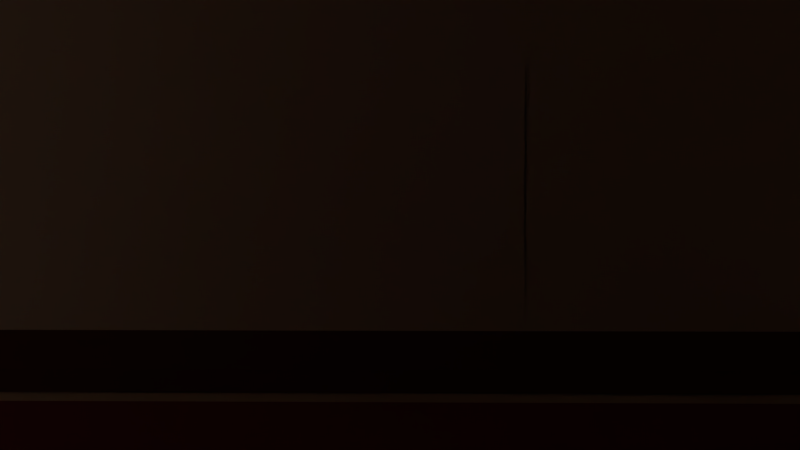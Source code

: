 # Source: newbuildin3room.blend  (saved by Blender 2.79.0; exported with 4.5.12 LTS)
import bpy
from mathutils import Matrix  # noqa: F401  (used for matrix-valued properties, if any)

bpy.ops.wm.read_factory_settings(use_empty=True)
scene = bpy.context.scene
scene.name = 'Scene'

# ---- collections
col_collection_1 = bpy.data.collections.new('Collection 1'); scene.collection.children.link(col_collection_1)

# ---- materials (node trees are filled in below, after node groups)
mat_top_wal = bpy.data.materials.new('top wal')
mat_top_wal.alpha_threshold = 0.0
mat_top_wal.diffuse_color = (0.7991, 0.6308, 0.4564, 1.0)
mat_top_wal.roughness = 0.5
mat_striplwo = bpy.data.materials.new('Striplwo')
mat_striplwo.alpha_threshold = 0.0
mat_striplwo.diffuse_color = (0.1683, 0.06125, 0.03955, 1.0)
mat_striplwo.roughness = 0.5
mat_f__or = bpy.data.materials.new('f.;or')
mat_f__or.alpha_threshold = 0.0
mat_f__or.diffuse_color = (0.3515, 0.0865, 0.09084, 1.0)
mat_f__or.roughness = 0.5
mat_dooer = bpy.data.materials.new('dooer')
mat_dooer.alpha_threshold = 0.0
mat_dooer.diffuse_color = (0.08438, 0.0319, 0.0331, 1.0)
mat_dooer.roughness = 0.5
mat_blue = bpy.data.materials.new('blue')
mat_blue.alpha_threshold = 0.0
mat_blue.diffuse_color = (0.1746, 0.2542, 0.6038, 1.0)
mat_blue.roughness = 0.5
mat_gold = bpy.data.materials.new('gold')
mat_gold.alpha_threshold = 0.0
mat_gold.diffuse_color = (0.7011, 0.3763, 0.01444, 1.0)
mat_gold.roughness = 0.5

# ---- material node trees
mat_top_wal.use_nodes = True; mat_top_wal.node_tree.nodes.clear()
_N = mat_top_wal.node_tree.nodes; _L = mat_top_wal.node_tree.links
n0 = _N.new('ShaderNodeOutputMaterial'); n0.name = 'Material Output'; n0.location = (300, 300)
n1 = _N.new('ShaderNodeBsdfDiffuse'); n1.name = 'Diffuse BSDF'; n1.location = (10, 300)
n1.inputs[0].default_value = (0.8, 0.6295, 0.4554, 1.0)
_L.new(n1.outputs[0], n0.inputs[0])
n0.is_active_output = True
mat_striplwo.use_nodes = True; mat_striplwo.node_tree.nodes.clear()
_N = mat_striplwo.node_tree.nodes; _L = mat_striplwo.node_tree.links
n0 = _N.new('ShaderNodeOutputMaterial'); n0.name = 'Material Output'; n0.location = (300, 300)
n1 = _N.new('ShaderNodeBsdfDiffuse'); n1.name = 'Diffuse BSDF'; n1.location = (10, 300)
n1.inputs[0].default_value = (0.1679, 0.06188, 0.03913, 1.0)
_L.new(n1.outputs[0], n0.inputs[0])
n0.is_active_output = True
mat_f__or.use_nodes = True; mat_f__or.node_tree.nodes.clear()
_N = mat_f__or.node_tree.nodes; _L = mat_f__or.node_tree.links
n0 = _N.new('ShaderNodeOutputMaterial'); n0.name = 'Material Output'; n0.location = (300, 300)
n1 = _N.new('ShaderNodeBsdfDiffuse'); n1.name = 'Diffuse BSDF'; n1.location = (10, 300)
n1.inputs[0].default_value = (0.3506, 0.08664, 0.09106, 1.0)
_L.new(n1.outputs[0], n0.inputs[0])
n0.is_active_output = True
mat_dooer.use_nodes = True; mat_dooer.node_tree.nodes.clear()
_N = mat_dooer.node_tree.nodes; _L = mat_dooer.node_tree.links
n0 = _N.new('ShaderNodeOutputMaterial'); n0.name = 'Material Output'; n0.location = (300, 300)
n1 = _N.new('ShaderNodeBsdfDiffuse'); n1.name = 'Diffuse BSDF'; n1.location = (10, 300)
n1.inputs[0].default_value = (0.08353, 0.03193, 0.03319, 1.0)
_L.new(n1.outputs[0], n0.inputs[0])
n0.is_active_output = True
mat_blue.use_nodes = True; mat_blue.node_tree.nodes.clear()
_N = mat_blue.node_tree.nodes; _L = mat_blue.node_tree.links
n0 = _N.new('ShaderNodeOutputMaterial'); n0.name = 'Material Output'; n0.location = (300, 300)
n1 = _N.new('ShaderNodeBsdfDiffuse'); n1.name = 'Diffuse BSDF'; n1.location = (10, 300)
n1.inputs[0].default_value = (0.1731, 0.2527, 0.6038, 1.0)
_L.new(n1.outputs[0], n0.inputs[0])
n0.is_active_output = True
mat_gold.use_nodes = True; mat_gold.node_tree.nodes.clear()
_N = mat_gold.node_tree.nodes; _L = mat_gold.node_tree.links
n0 = _N.new('ShaderNodeOutputMaterial'); n0.name = 'Material Output'; n0.location = (300, 300)
n1 = _N.new('ShaderNodeBsdfDiffuse'); n1.name = 'Diffuse BSDF'; n1.location = (10, 300)
n1.inputs[0].default_value = (0.7011, 0.3763, 0.01444, 1.0)
_L.new(n1.outputs[0], n0.inputs[0])
n0.is_active_output = True

# ---- world
world_world = bpy.data.worlds.new('World'); scene.world = world_world
world_world.use_nodes = True; world_world.node_tree.nodes.clear()
_N = world_world.node_tree.nodes; _L = world_world.node_tree.links
n0 = _N.new('ShaderNodeOutputWorld'); n0.name = 'World Output'; n0.location = (300, 300)
n1 = _N.new('ShaderNodeBackground'); n1.name = 'Background'; n1.location = (10, 300)
n1.inputs[0].default_value = (0.65, 0.65, 0.65, 1.0)
_L.new(n1.outputs[0], n0.inputs[0])
n0.is_active_output = True
world_world.color = (0.05088, 0.05088, 0.05088)
world_world.use_sun_shadow = False
world_world.sun_shadow_jitter_overblur = 0.0
world_world.cycles.sampling_method = 'MANUAL'

# ---- cameras
cam_camera = bpy.data.cameras.new('Camera')
cam_camera.clip_end = 100.0
cam_camera.lens = 35.0
cam_camera.sensor_width = 32.0
cam_camera.sensor_height = 18.0
cam_camera.ortho_scale = 7.314
cam_camera.dof.focus_distance = 0.0

# ---- meshes
me_cube_001 = bpy.data.meshes.new('Cube.001')
me_cube_001.from_pydata([(-1.0, -1.0, -1.0), (-1.0, -1.0, 1.0), (-1.0, 1.0, -1.0), (-1.0, 1.0, 1.0), (1.0, -1.0, -1.0), (1.0, -1.0, 1.0), (1.0, 1.0, -1.0), (1.0, 1.0, 1.0), (-1.0, 0.8714, -1.0), (-1.0, -0.8714, -1.0), (-1.0, -0.8714, 1.0), (-1.0, 0.8714, 1.0), (1.0, -0.8714, -1.0), (1.0, 0.8714, -1.0), (1.0, 0.8714, 1.0), (1.0, -0.8714, 1.0), (0.0, 1.0, -1.0), (0.0, 1.0, 1.0), (0.0, -1.0, -1.0), (0.0, -1.0, 1.0), (0.0, 0.8714, 1.0), (0.0, -0.8714, 1.0), (0.0, 0.8714, -1.0), (0.0, -0.8714, -1.0), (0.375, 1.0, 1.0), (0.625, 1.0, 1.0), (0.375, -1.0, -1.0), (0.625, -1.0, -1.0), (0.375, 0.8714, 1.0), (0.625, 0.8714, 1.0), (0.375, -0.8714, 1.0), (0.625, -0.8714, 1.0), (0.625, 1.0, -1.0), (0.375, 1.0, -1.0), (0.625, -1.0, 1.0), (0.375, -1.0, 1.0), (0.625, 0.8714, -1.0), (0.375, 0.8714, -1.0), (0.625, -0.8714, -1.0), (0.375, -0.8714, -1.0), (-0.375, 1.0, -1.0), (-0.625, 1.0, -1.0), (-0.375, -1.0, 1.0), (-0.625, -1.0, 1.0), (-0.375, 0.8714, -1.0), (-0.625, 0.8714, -1.0), (-0.375, -0.8714, -1.0), (-0.625, -0.8714, -1.0), (-0.625, 1.0, 1.0), (-0.375, 1.0, 1.0), (-0.625, -1.0, -1.0), (-0.375, -1.0, -1.0), (-0.625, 0.8714, 1.0), (-0.375, 0.8714, 1.0), (-0.625, -0.8714, 1.0), (-0.375, -0.8714, 1.0), (-1.0, 0.8714, 25.06), (-1.0, 1.0, 25.06), (0.6247, 1.0, 25.06), (1.0, 1.0, 25.06), (1.0, -0.8714, 25.06), (1.0, -1.0, 25.06), (-0.625, -1.0, 25.06), (-1.0, -1.0, 25.06), (-1.0, -0.8714, 25.06), (1.0, 0.8714, 25.06), (0.6247, 0.8714, 25.06), (0.6247, -0.8714, 25.06), (-0.375, 1.0, 25.06), (0.0, 1.0, 25.06), (0.375, -1.0, 25.06), (0.0, -1.0, 25.06), (-0.375, 0.8714, 25.06), (0.0, 0.8714, 25.06), (-0.375, -0.8714, 25.06), (0.0, -0.8714, 25.06), (0.375, 1.0, 25.06), (0.375, 0.8714, 25.06), (0.375, -0.8714, 25.06), (0.6247, -1.0, 25.06), (-0.375, -1.0, 25.06), (-0.625, 1.0, 25.06), (-0.625, 0.8714, 25.06), (-0.625, -0.8714, 25.06), (-1.0, -3.0, -1.0), (-1.0, -3.0, 1.0), (-1.0, 3.0, 1.0), (-1.0, 3.0, -1.0), (-0.625, 3.0, -1.0), (0.625, 3.0, 1.0), (1.0, 3.0, 1.0), (1.0, 3.0, -1.0), (1.0, -3.0, 1.0), (1.0, -3.0, -1.0), (0.625, -3.0, -1.0), (-0.625, -3.0, 1.0), (0.375, 3.0, -1.0), (0.0, 3.0, -1.0), (-0.375, 3.0, 1.0), (0.0, 3.0, 1.0), (-0.375, -3.0, -1.0), (0.0, -3.0, -1.0), (0.375, -3.0, 1.0), (0.0, -3.0, 1.0), (0.375, 3.0, 1.0), (0.375, -3.0, -1.0), (0.625, 3.0, -1.0), (0.625, -3.0, 1.0), (-0.375, 3.0, -1.0), (-0.375, -3.0, 1.0), (-0.625, 3.0, 1.0), (-0.625, -3.0, -1.0), (0.04167, 1.0, -1.0), (0.04167, -1.0, 1.0), (0.04167, 0.8714, -1.0), (0.04167, -0.8714, -1.0), (0.04167, 1.0, 1.0), (0.04167, -1.0, -1.0), (0.04167, 0.8714, 1.0), (0.04167, -0.8714, 1.0), (0.04167, -1.0, 25.06), (0.04167, 1.0, 25.06), (0.04167, 0.8714, 25.06), (0.04167, -0.8714, 25.06), (0.04167, 3.0, -1.0), (0.04167, -3.0, 1.0), (0.04167, 3.0, 1.0), (0.04167, -3.0, -1.0), (-0.04167, 1.0, 1.0), (-0.04167, -1.0, -1.0), (-0.04167, 0.8714, 1.0), (-0.04167, -0.8714, 1.0), (-0.04167, 1.0, -1.0), (-0.04167, -1.0, 1.0), (-0.04167, 0.8714, -1.0), (-0.04167, -0.8714, -1.0), (-0.04167, 1.0, 25.06), (-0.04167, 0.8714, 25.06), (-0.04167, -0.8714, 25.06), (-0.04167, -1.0, 25.06), (-0.04167, 3.0, 1.0), (-0.04167, -3.0, -1.0), (-0.04167, 3.0, -1.0), (-0.04167, -3.0, 1.0), (-0.04167, 1.0, 25.0), (0.0, 1.0, 25.0), (0.04167, -1.0, 25.0), (0.0, -1.0, 25.0), (-0.04167, 3.0, 25.0), (0.0, -3.0, 25.0), (0.04167, 1.0, 25.0), (-0.04167, -1.0, 25.0), (0.0, 0.8714, 5.43), (-0.375, 0.8714, 5.43), (0.375, 0.8714, 5.43), (-0.375, 1.0, 5.43), (0.375, 1.0, 5.43), (0.0, 1.0, 5.43), (0.04167, 1.0, 5.43), (0.04167, 0.8714, 5.43), (-0.04167, 1.0, 5.43), (-0.04167, 0.8714, 5.43), (-0.375, -0.8714, 5.43), (0.0, -0.8714, 5.43), (0.375, -0.8714, 5.43), (0.375, -1.0, 5.43), (-0.375, -1.0, 5.43), (0.0, -1.0, 5.43), (0.04167, -1.0, 5.43), (0.04167, -0.8714, 5.43), (-0.04167, -1.0, 5.43), (-0.04167, -0.8714, 5.43), (0.04167, 3.0, 5.402), (0.0, 3.0, 5.402), (0.04167, 1.0, 5.402), (0.0, 1.0, 5.402), (-0.04167, 3.0, 5.402), (-0.04167, 1.0, 5.402), (0.0, -1.0, 5.402), (0.04167, -1.0, 5.402), (-0.04167, -3.0, 5.402), (-0.04167, -1.0, 5.402), (0.04167, -3.0, 5.402), (0.0, -3.0, 5.402), (-1.0, -0.8714, 5.43), (-0.625, -0.8714, 5.43), (-0.625, -1.0, 5.43), (-1.0, -1.0, 5.43), (-0.625, 0.8714, 5.43), (-1.0, 0.8714, 5.43), (-0.625, 1.0, 5.43), (-1.0, 1.0, 5.43), (0.625, -0.8714, 5.43), (1.0, -0.8714, 5.43), (1.0, -1.0, 5.43), (0.625, -1.0, 5.43), (1.0, 0.8714, 5.43), (1.0, 1.0, 5.43), (0.625, 1.0, 5.43), (0.625, 0.8714, 5.43), (0.625, 0.8245, 1.089), (1.0, 0.8245, 1.089), (0.625, -0.8245, 1.089), (1.0, -0.8245, 1.089), (-0.04167, 0.8245, 1.089), (0.0, 0.8245, 1.089), (-0.04167, -0.8245, 1.089), (0.0, -0.8245, 1.089), (1.0, 0.8245, 2.776), (0.04167, 0.8245, 1.089), (0.375, 0.8245, 1.089), (0.04167, -0.8245, 1.089), (0.375, -0.8245, 1.089), (-1.0, 0.8245, 1.089), (-0.625, 0.8245, 1.089), (-1.0, -0.8245, 1.089), (-0.625, -0.8245, 1.089), (-0.375, 0.8245, 2.776), (-0.375, 0.8245, 1.089), (0.0, -0.8245, 2.776), (0.625, 0.8245, 2.776), (-1.0, 0.8245, 2.776), (1.0, -0.8245, 2.776), (-0.625, -0.8245, 2.776), (-0.375, -0.8245, 1.089), (0.0, 0.8245, 2.776), (0.375, 0.8245, 2.776), (0.04167, 0.8245, 2.776), (-0.04167, 0.8245, 2.776), (-0.375, -0.8245, 2.776), (0.375, -0.8245, 2.776), (0.04167, -0.8245, 2.776), (-0.04167, -0.8245, 2.776), (-1.0, -0.8245, 2.776), (-0.625, 0.8245, 2.776), (0.625, -0.8245, 2.776), (-1.0, -0.7276, 1.08), (-1.0, 0.7276, 1.08), (1.0, 0.7276, 1.08), (1.0, -0.7276, 1.08), (0.625, 0.7276, 1.08), (0.625, -0.7276, 1.08), (-0.04167, 0.7276, 1.08), (0.0, 0.7276, 1.08), (-0.04167, -0.7276, 1.08), (0.0, -0.7276, 1.08), (0.04167, 0.7276, 1.08), (0.375, 0.7276, 1.08), (0.04167, -0.7276, 1.08), (0.375, -0.7276, 1.08), (-0.625, 0.7276, 1.08), (-0.375, 0.7276, 1.08), (-0.625, -0.7276, 1.08), (-0.375, -0.7276, 1.08), (0.4106, 1.0, 1.0), (0.5894, 1.0, 1.0), (0.4106, 0.8714, 1.0), (0.5894, 0.8714, 1.0), (0.4106, -0.8714, 1.0), (0.5894, -0.8714, 1.0), (0.5894, -1.0, 1.0), (0.4106, -1.0, 1.0), (0.5894, -0.7276, 1.08), (0.4106, -0.7276, 1.08), (0.5894, 0.7276, 1.08), (0.4106, 0.7276, 1.08), (-0.4159, -1.0, 1.0), (-0.5841, -1.0, 1.0), (-0.5841, 1.0, 1.0), (-0.4159, 1.0, 1.0), (-0.5841, 0.8714, 1.0), (-0.4159, 0.8714, 1.0), (-0.5841, -0.8714, 1.0), (-0.4159, -0.8714, 1.0), (-0.5841, 0.7276, 1.08), (-0.4159, 0.7276, 1.08), (-0.5841, -0.7276, 1.08), (-0.4159, -0.7276, 1.08), (-1.0, 0.8714, 29.34), (-1.0, 1.0, 29.34), (0.6247, 1.0, 29.34), (1.0, 1.0, 29.34), (1.0, -0.8714, 29.34), (1.0, -1.0, 29.34), (-0.625, -1.0, 29.34), (-1.0, -1.0, 29.34), (-1.0, -0.8714, 29.34), (1.0, 0.8714, 29.34), (0.6247, 0.8714, 29.34), (0.6247, -0.8714, 29.34), (-0.04167, 1.0, 29.34), (0.0, 1.0, 29.34), (0.04167, -1.0, 29.34), (0.0, -1.0, 29.34), (-0.04167, 0.8714, 29.34), (0.0, 0.8714, 29.34), (-0.04167, -0.8714, 29.34), (0.0, -0.8714, 29.34), (0.04167, 1.0, 29.34), (0.375, 1.0, 29.34), (0.04167, 0.8714, 29.34), (0.375, 0.8714, 29.34), (0.04167, -0.8714, 29.34), (0.375, -0.8714, 29.34), (0.6247, -1.0, 29.34), (0.375, -1.0, 29.34), (-0.04167, -1.0, 29.34), (-0.375, -1.0, 29.34), (-0.625, 1.0, 29.34), (-0.625, 0.8714, 29.34), (-0.625, -0.8714, 29.34), (-0.375, 1.0, 29.34), (-0.375, 0.8714, 29.34), (-0.375, -0.8714, 29.34), (-0.04167, 1.0, 29.38), (0.0, 1.0, 29.38), (0.04167, -1.0, 29.38), (0.0, -1.0, 29.38), (-0.04167, 3.0, 29.38), (0.0, -3.0, 29.38), (0.04167, 1.0, 29.38), (-0.04167, -1.0, 29.38), (-0.04167, -3.0, 29.38), (1.152, -0.8714, -1.0), (1.152, 0.8714, -1.0), (1.152, 0.8714, 1.0), (1.152, -0.8714, 1.0), (-1.0, 0.2905, -1.0), (-1.0, -0.2905, -1.0), (-1.0, -0.3311, 1.0), (-1.0, 0.3311, 1.0), (1.0, -0.2905, -1.0), (1.0, 0.2905, -1.0), (1.0, 0.3768, 1.0), (1.0, -0.3768, 1.0), (0.0, 0.2905, -1.0), (0.0, -0.2905, -1.0), (0.375, 0.2905, -1.0), (0.375, -0.2905, -1.0), (0.625, 0.2905, -1.0), (0.625, -0.2905, -1.0), (-0.625, 0.2905, -1.0), (-0.625, -0.2905, -1.0), (-0.375, 0.2905, -1.0), (-0.375, -0.2905, -1.0), (0.04167, 0.2905, -1.0), (0.04167, -0.2905, -1.0), (-0.04167, 0.2905, -1.0), (-0.04167, -0.2905, -1.0), (-1.0, -0.2425, 1.08), (-1.0, 0.2425, 1.08), (1.0, 0.2425, 1.08), (1.0, -0.2425, 1.08), (0.0, 0.2425, 1.08), (0.0, -0.2425, 1.08), (0.625, 0.2425, 1.08), (0.625, -0.2425, 1.08), (0.375, 0.2425, 1.08), (0.375, -0.2425, 1.08), (-0.375, 0.2425, 1.08), (-0.375, -0.2425, 1.08), (-0.625, 0.2425, 1.08), (-0.625, -0.2425, 1.08), (0.04167, 0.2425, 1.08), (0.04167, -0.2425, 1.08), (-0.04167, 0.2425, 1.08), (-0.04167, -0.2425, 1.08), (1.152, -0.2905, -1.0), (1.152, 0.2905, -1.0), (1.152, 0.3768, 1.0), (1.152, -0.3768, 1.0), (1.0, -0.3768, 25.0), (1.0, -0.8714, 25.0), (1.152, -0.3768, 25.0), (1.152, -0.8714, 25.0), (1.152, 0.8714, 25.0), (1.0, 0.8714, 25.0), (1.0, 0.3768, 25.0), (1.152, 0.3768, 25.0), (1.0, -0.3768, 33.0), (1.0, -0.8714, 33.0), (1.152, -0.3768, 33.0), (1.152, -0.8714, 33.0), (1.152, 0.8714, 33.0), (1.0, 0.8714, 33.0), (1.0, 0.3768, 33.0), (1.152, 0.3768, 33.0), (1.015, 0.3768, 1.0), (1.015, -0.3768, 1.0), (1.015, 0.3768, 25.0), (1.015, -0.3768, 25.0), (1.006, 0.0, 1.0), (1.006, 0.0, 25.0), (1.015, 0.3768, 13.0), (1.015, -0.3768, 13.0), (1.006, 0.0, 13.0), (1.003, 0.3793, 13.0), (1.003, 0.3793, 25.0), (1.003, 0.3793, 1.0), (0.9933, 0.0025, 1.0), (0.9933, 0.0025, 25.0), (0.9933, 0.0025, 13.0), (0.9933, -0.0025, 1.0), (1.003, -0.3793, 1.0), (0.9933, -0.0025, 25.0), (1.003, -0.3793, 25.0), (1.003, -0.3793, 13.0), (0.9933, -0.0025, 13.0), (-1.0, 0.8686, 35.2), (-1.0, 0.9967, 35.2), (0.625, 0.9967, 35.2), (1.0, 0.9967, 35.2), (1.0, -0.8686, 35.2), (1.0, -0.9967, 35.2), (-0.625, -0.9967, 35.2), (-1.0, -0.9967, 35.2), (-1.0, -0.8686, 35.2), (1.0, 0.8686, 35.2), (0.6248, 0.8686, 35.2), (0.6248, -0.8686, 35.2), (-0.04167, 0.9967, 35.2), (0.0, 0.9967, 35.2), (0.04167, -0.9967, 35.2), (0.0, -0.9967, 35.2), (-0.04167, 0.8686, 35.2), (0.0, 0.8686, 35.2), (-0.04167, -0.8686, 35.2), (0.0, -0.8686, 35.2), (0.04167, 0.9967, 35.2), (0.375, 0.9967, 35.2), (0.04167, 0.8686, 35.2), (0.375, 0.8686, 35.2), (0.04167, -0.8686, 35.2), (0.375, -0.8686, 35.2), (0.6248, -0.9967, 35.2), (0.375, -0.9967, 35.2), (-0.04167, -0.9967, 35.2), (-0.375, -0.9967, 35.2), (-0.625, 0.9967, 35.2), (-0.625, 0.8686, 35.2), (-0.625, -0.8686, 35.2), (-0.375, 0.9967, 35.2), (-0.375, 0.8686, 35.2), (-0.375, -0.8686, 35.2), (-1.0, 0.8124, 38.49), (-1.0, 0.9323, 38.49), (0.6248, 0.9323, 38.49), (1.0, 0.9323, 38.49), (1.0, -0.8124, 38.49), (1.0, -0.9323, 38.49), (-0.625, -0.9323, 38.49), (-1.0, -0.9323, 38.49), (-1.0, -0.8124, 38.49), (1.0, 0.8124, 38.49), (0.6248, 0.8124, 38.49), (0.6248, -0.8124, 38.49), (-0.04167, 0.9323, 38.49), (0.0, 0.9323, 38.49), (0.04167, -0.9323, 38.49), (0.0, -0.9323, 38.49), (-0.04167, 0.8124, 38.49), (0.0, 0.8124, 38.49), (-0.04167, -0.8124, 38.49), (0.0, -0.8124, 38.49), (0.04167, 0.9323, 38.49), (0.375, 0.9323, 38.49), (0.04167, 0.8124, 38.49), (0.375, 0.8124, 38.49), (0.04167, -0.8124, 38.49), (0.375, -0.8124, 38.49), (0.6248, -0.9323, 38.49), (0.375, -0.9323, 38.49), (-0.04167, -0.9323, 38.49), (-0.375, -0.9323, 38.49), (-0.625, 0.9323, 38.49), (-0.625, 0.8124, 38.49), (-0.625, -0.8124, 38.49), (-0.375, 0.9323, 38.49), (-0.375, 0.8124, 38.49), (-0.375, -0.8124, 38.49), (-1.0, 0.7054, 42.54), (-1.0, 0.8095, 42.54), (0.6248, 0.8095, 42.54), (1.0, 0.8095, 42.54), (1.0, -0.7054, 42.54), (1.0, -0.8095, 42.54), (-0.625, -0.8095, 42.54), (-1.0, -0.8095, 42.54), (-1.0, -0.7054, 42.54), (1.0, 0.7054, 42.54), (0.6248, 0.7054, 42.54), (0.6248, -0.7054, 42.54), (-0.04167, 0.8095, 42.54), (0.0, 0.8095, 42.54), (0.04167, -0.8095, 42.54), (0.0, -0.8095, 42.54), (-0.04167, 0.7054, 42.54), (0.0, 0.7054, 42.54), (-0.04167, -0.7054, 42.54), (0.0, -0.7054, 42.54), (0.04167, 0.8095, 42.54), (0.375, 0.8095, 42.54), (0.04167, 0.7054, 42.54), (0.375, 0.7054, 42.54), (0.04167, -0.7054, 42.54), (0.375, -0.7054, 42.54), (0.6248, -0.8095, 42.54), (0.375, -0.8095, 42.54), (-0.04167, -0.8095, 42.54), (-0.375, -0.8095, 42.54), (-0.625, 0.8095, 42.54), (-0.625, 0.7054, 42.54), (-0.625, -0.7054, 42.54), (-0.375, 0.8095, 42.54), (-0.375, 0.7054, 42.54), (-0.375, -0.7054, 42.54), (-1.0, 0.6014, 44.04), (-1.0, 0.6902, 44.04), (0.6248, 0.6902, 44.04), (1.0, 0.6902, 44.04), (1.0, -0.6014, 44.04), (1.0, -0.6902, 44.04), (-0.625, -0.6902, 44.04), (-1.0, -0.6902, 44.04), (-1.0, -0.6014, 44.04), (1.0, 0.6014, 44.04), (0.6248, 0.6014, 44.04), (0.6248, -0.6014, 44.04), (-0.04167, 0.6902, 44.04), (0.0, 0.6902, 44.04), (0.04167, -0.6902, 44.04), (0.0, -0.6902, 44.04), (-0.04167, 0.6014, 44.04), (0.0, 0.6014, 44.04), (-0.04167, -0.6014, 44.04), (0.0, -0.6014, 44.04), (0.04167, 0.6902, 44.04), (0.375, 0.6902, 44.04), (0.04167, 0.6014, 44.04), (0.375, 0.6014, 44.04), (0.04167, -0.6014, 44.04), (0.375, -0.6014, 44.04), (0.6248, -0.6902, 44.04), (0.375, -0.6902, 44.04), (-0.04167, -0.6902, 44.04), (-0.375, -0.6902, 44.04), (-0.625, 0.6902, 44.04), (-0.625, 0.6014, 44.04), (-0.625, -0.6014, 44.04), (-0.375, 0.6902, 44.04), (-0.375, 0.6014, 44.04), (-0.375, -0.6014, 44.04), (-1.0, 0.3681, 45.34), (-1.0, 0.4224, 45.34), (0.6248, 0.4224, 45.34), (1.0, 0.4224, 45.34), (1.0, -0.3681, 45.34), (1.0, -0.4224, 45.34), (-0.625, -0.4224, 45.34), (-1.0, -0.4224, 45.34), (-1.0, -0.3681, 45.34), (1.0, 0.3681, 45.34), (0.6248, 0.3681, 45.34), (0.6248, -0.3681, 45.34), (-0.04167, 0.4224, 45.34), (0.0, 0.4224, 45.34), (0.04167, -0.4224, 45.34), (0.0, -0.4224, 45.34), (-0.04167, 0.3681, 45.34), (0.0, 0.3681, 45.34), (-0.04167, -0.3681, 45.34), (0.0, -0.3681, 45.34), (0.04167, 0.4224, 45.34), (0.375, 0.4224, 45.34), (0.04167, 0.3681, 45.34), (0.375, 0.3681, 45.34), (0.04167, -0.3681, 45.34), (0.375, -0.3681, 45.34), (0.6248, -0.4224, 45.34), (0.375, -0.4224, 45.34), (-0.04167, -0.4224, 45.34), (-0.375, -0.4224, 45.34), (-0.625, 0.4224, 45.34), (-0.625, 0.3681, 45.34), (-0.625, -0.3681, 45.34), (-0.375, 0.4224, 45.34), (-0.375, 0.3681, 45.34), (-0.375, -0.3681, 45.34), (-1.0, -0.005933, 45.66), (-1.0, -0.006809, 45.66), (0.6248, -0.006371, 45.66), (1.0, -0.006809, 45.66), (1.0, 0.005933, 45.66), (1.0, 0.006809, 45.66), (-0.625, 0.006809, 45.66), (-1.0, 0.006809, 45.66), (-1.0, 0.005933, 45.66), (1.0, -0.005933, 45.66), (0.6248, 0.005933, 45.66), (-0.04167, -0.006809, 45.66), (0.0, -0.006809, 45.66), (0.04167, 0.006809, 45.66), (0.0, 0.006809, 45.66), (-0.04167, -0.005933, 45.66), (0.0, -0.005933, 45.66), (-0.04167, 0.005933, 45.66), (0.0, 0.005933, 45.66), (0.04167, -0.006809, 45.66), (0.375, -0.006809, 45.66), (0.04167, -0.005933, 45.66), (0.375, -0.005933, 45.66), (0.04167, 0.005933, 45.66), (0.375, 0.005933, 45.66), (0.6248, 0.006809, 45.66), (0.375, 0.006809, 45.66), (-0.04167, 0.006809, 45.66), (-0.375, 0.006809, 45.66), (-0.625, -0.006809, 45.66), (-0.625, -0.005933, 45.66), (-0.625, 0.005933, 45.66), (-0.375, -0.006809, 45.66), (-0.375, -0.005933, 45.66), (-0.375, 0.005933, 45.66), (1.0, -0.3768, 49.59), (1.0, -0.8714, 49.59), (1.152, -0.3768, 49.59), (1.152, -0.8714, 49.59), (1.152, 0.8714, 49.59), (1.0, 0.8714, 49.59), (1.0, 0.3768, 49.59), (1.152, 0.3768, 49.59), (-1.097, -0.2905, -1.0), (-1.097, -0.8714, -1.0), (-1.097, 0.3311, 1.0), (-1.097, 0.8714, 1.0), (-1.097, -0.8714, 1.0), (-1.097, 0.8714, -1.0), (-1.097, 0.2905, -1.0), (-1.097, -0.3311, 1.0), (-1.0, 0.3311, 25.0), (-1.0, 0.8714, 25.0), (-1.0, -0.8714, 25.0), (-1.0, -0.3311, 25.0), (-1.097, 0.3311, 25.0), (-1.097, 0.8714, 25.0), (-1.097, -0.8714, 25.0), (-1.097, -0.3311, 25.0), (-1.0, 0.3311, 41.0), (-1.0, 0.8714, 41.0), (-1.0, -0.8714, 41.0), (-1.0, -0.3311, 41.0), (-1.097, 0.3311, 41.0), (-1.097, 0.8714, 41.0), (-1.097, -0.8714, 41.0), (-1.097, -0.3311, 41.0), (-1.0, 0.3311, 47.45), (-1.0, 0.8714, 47.45), (-1.0, -0.8714, 47.45), (-1.0, -0.3311, 47.45), (-1.097, 0.3311, 47.45), (-1.097, 0.8714, 47.45), (-1.097, -0.8714, 47.45), (-1.097, -0.3311, 47.45), (-1.112, -1.0, -1.0), (-1.112, -1.0, 1.0), (-1.112, 1.0, 1.0), (-1.112, 1.0, -1.0), (1.112, 1.0, 1.0), (1.112, 1.0, -1.0), (1.112, -1.0, 1.0), (1.112, -1.0, -1.0), (1.112, 3.0, -1.0), (-1.112, -3.0, -1.0), (1.112, 3.0, 1.0), (-1.112, -3.0, 1.0), (-1.112, 3.0, 1.0), (-1.112, 3.0, -1.0), (1.112, -3.0, 1.0), (1.112, -3.0, -1.0), (1.0, 1.0, 25.0), (1.0, 3.0, 25.0), (1.0, -1.0, 25.0), (-1.0, -1.0, 25.0), (-1.0, 1.0, 25.0), (-1.0, 3.0, 25.0), (1.112, 1.0, 25.0), (1.112, 3.0, 25.0), (1.112, -1.0, 25.0), (1.112, -3.0, 25.0), (-1.112, -1.0, 25.0), (-1.112, -3.0, 25.0), (-1.112, 1.0, 25.0), (-1.112, 3.0, 25.0), (1.0, 1.0, 29.38), (1.0, -1.0, 29.38), (-1.0, -1.0, 29.38), (-1.0, 1.0, 29.38), (-1.0, 3.0, 29.38), (1.112, 1.0, 29.38), (1.112, 3.0, 29.38), (1.112, -1.0, 29.38), (1.112, -3.0, 29.38), (-1.112, -1.0, 29.38), (-1.112, -3.0, 29.38), (-1.112, 1.0, 29.38), (-1.112, 3.0, 29.38), (1.0, -3.0, 5.417), (1.0, -1.0, 5.417), (1.112, -3.0, 5.417), (1.112, -1.0, 5.417), (1.0, 3.0, 5.417), (1.112, 3.0, 5.417), (1.112, 1.0, 5.417), (1.0, 1.0, 5.417), (-1.112, 3.0, 5.417), (-1.0, 3.0, 5.417), (-1.0, 1.0, 5.417), (-1.112, 1.0, 5.417), (-1.0, -1.0, 5.417), (-1.0, -3.0, 5.417), (-1.112, -1.0, 5.417), (-1.112, -3.0, 5.417), (-1.0, -3.227, -1.0), (-1.0, -3.227, 1.0), (-1.0, 3.227, 1.0), (-1.0, 3.227, -1.0), (-0.625, 3.227, -1.0), (0.625, 3.227, 1.0), (1.0, 3.227, 1.0), (1.0, 3.227, -1.0), (1.0, -3.227, 1.0), (1.0, -3.227, -1.0), (0.625, -3.227, -1.0), (-0.625, -3.227, 1.0), (0.04167, 3.227, -1.0), (0.0, 3.227, -1.0), (-0.04167, 3.227, 1.0), (0.0, 3.227, 1.0), (-0.04167, -3.227, -1.0), (0.0, -3.227, -1.0), (0.04167, -3.227, 1.0), (0.0, -3.227, 1.0), (0.04167, 3.227, 1.0), (0.375, 3.227, 1.0), (0.04167, -3.227, -1.0), (0.375, -3.227, -1.0), (0.625, 3.227, -1.0), (0.375, 3.227, -1.0), (0.625, -3.227, 1.0), (0.375, -3.227, 1.0), (-0.04167, 3.227, -1.0), (-0.375, 3.227, -1.0), (-0.04167, -3.227, 1.0), (-0.375, -3.227, 1.0), (-0.625, 3.227, 1.0), (-0.375, 3.227, 1.0), (-0.625, -3.227, -1.0), (-0.375, -3.227, -1.0), (-1.112, -3.227, -1.0), (-1.112, -3.227, 1.0), (-1.112, 3.227, 1.0), (-1.112, 3.227, -1.0), (1.112, 3.227, 1.0), (1.112, 3.227, -1.0), (1.112, -3.227, 1.0), (1.112, -3.227, -1.0), (1.0, 3.227, 25.0), (0.0, 3.227, 25.0), (0.0, 3.0, 25.0), (0.625, 3.0, 25.0), (0.04167, 3.0, 25.0), (0.04167, 3.227, 25.0), (-0.625, -3.0, 25.0), (-1.0, -3.0, 25.0), (0.04167, -3.0, 25.0), (0.375, 3.0, 25.0), (1.0, -3.0, 25.0), (0.625, -3.0, 25.0), (0.375, -3.0, 25.0), (-0.375, -3.227, 25.0), (-0.375, -3.0, 25.0), (-0.04167, -3.0, 25.0), (-0.625, 3.0, 25.0), (-0.375, 3.0, 25.0), (-0.625, -3.227, 25.0), (0.375, -3.227, 25.0), (0.04167, -3.227, 25.0), (0.375, 3.227, 25.0), (0.625, 3.227, 25.0), (-1.0, -3.227, 25.0), (-0.04167, 3.227, 25.0), (0.0, -3.227, 25.0), (1.0, -3.227, 25.0), (0.625, -3.227, 25.0), (-0.04167, -3.227, 25.0), (-1.0, 3.227, 25.0), (-0.625, 3.227, 25.0), (-0.375, 3.227, 25.0), (0.0, 3.0, 5.435), (0.04167, 3.0, 5.435), (0.375, 3.0, 5.435), (0.625, 3.0, 5.435), (1.0, 3.0, 5.435), (0.0, 3.227, 5.435), (0.04167, 3.227, 5.435), (-0.625, 3.0, 5.435), (-1.0, 3.0, 5.435), (0.375, 3.227, 5.435), (-0.375, 3.0, 5.435), (0.625, 3.227, 5.435), (-0.04167, 3.0, 5.435), (1.0, 3.227, 5.435), (-1.0, 3.227, 5.435), (-0.625, 3.227, 5.435), (-0.375, 3.227, 5.435), (-0.04167, 3.227, 5.435), (-1.0, -3.0, 5.435), (-1.0, -3.227, 5.435), (-0.375, -3.0, 5.435), (-0.625, -3.0, 5.435), (0.04167, -3.227, 5.435), (0.375, -3.227, 5.435), (0.375, -3.0, 5.435), (0.04167, -3.0, 5.435), (1.0, -3.227, 5.435), (1.0, -3.0, 5.435), (-0.04167, -3.227, 5.435), (-0.375, -3.227, 5.435), (-0.625, -3.227, 5.435), (0.625, -3.0, 5.435), (-0.04167, -3.0, 5.435), (0.0, -3.0, 5.435), (0.625, -3.227, 5.435), (0.0, -3.227, 5.435), (1.0, 3.0, 29.38), (1.0, 3.227, 29.38), (0.0, 3.227, 29.38), (0.0, 3.0, 29.38), (0.625, 3.0, 29.38), (0.04167, 3.0, 29.38), (0.04167, 3.227, 29.38), (-0.625, -3.0, 29.38), (-1.0, -3.0, 29.38), (0.04167, -3.0, 29.38), (0.375, 3.0, 29.38), (1.0, -3.0, 29.38), (0.625, -3.0, 29.38), (0.375, -3.0, 29.38), (-0.375, -3.227, 29.38), (-0.375, -3.0, 29.38), (-0.625, 3.0, 29.38), (-0.375, 3.0, 29.38), (-0.625, -3.227, 29.38), (0.375, -3.227, 29.38), (0.04167, -3.227, 29.38), (0.375, 3.227, 29.38), (0.625, 3.227, 29.38), (-1.0, -3.227, 29.38), (-0.04167, 3.227, 29.38), (0.0, -3.227, 29.38), (1.0, -3.227, 29.38), (0.625, -3.227, 29.38), (-0.04167, -3.227, 29.38), (-1.0, 3.227, 29.38), (-0.625, 3.227, 29.38), (-0.375, 3.227, 29.38), (-0.04167, 1.0, 38.48), (0.0, 1.0, 38.48), (0.04167, -1.0, 38.48), (0.0, -1.0, 38.48), (0.04167, 1.0, 38.48), (-0.04167, -1.0, 38.48), (-0.04167, -3.0, 38.48), (1.0, 1.0, 38.48), (1.0, -1.0, 38.48), (-1.0, -1.0, 38.48), (-1.0, 1.0, 38.48), (-1.0, 3.0, 38.48), (1.112, 1.0, 38.48), (1.112, 3.0, 38.48), (1.112, -1.0, 38.48), (1.112, -3.0, 38.48), (-1.112, -1.0, 38.48), (-1.112, -3.0, 38.48), (-1.112, 1.0, 38.48), (-1.112, 3.0, 38.48), (1.0, 3.0, 38.48), (1.0, 3.227, 38.48), (0.0, 3.227, 38.48), (0.0, 3.0, 38.48), (0.625, 3.0, 38.48), (0.04167, 3.0, 38.48), (0.04167, 3.227, 38.48), (-0.625, -3.0, 38.48), (-1.0, -3.0, 38.48), (-0.04167, 3.0, 38.48), (0.04167, -3.0, 38.48), (0.0, -3.0, 38.48), (0.375, 3.0, 38.48), (1.0, -3.0, 38.48), (0.625, -3.0, 38.48), (0.375, -3.0, 38.48), (-0.375, -3.227, 38.48), (-0.375, -3.0, 38.48), (-0.625, 3.0, 38.48), (-0.375, 3.0, 38.48), (-0.625, -3.227, 38.48), (0.375, -3.227, 38.48), (0.04167, -3.227, 38.48), (0.375, 3.227, 38.48), (0.625, 3.227, 38.48), (-1.0, -3.227, 38.48), (-0.04167, 3.227, 38.48), (0.0, -3.227, 38.48), (1.0, -3.227, 38.48), (0.625, -3.227, 38.48), (-0.04167, -3.227, 38.48), (-1.0, 3.227, 38.48), (-0.625, 3.227, 38.48), (-0.375, 3.227, 38.48), (0.6248, 1.133, 33.3), (1.0, 1.133, 33.3), (-0.625, -1.133, 33.3), (-1.0, -1.133, 33.3), (-0.04167, -1.129, 39.16), (-0.04167, -1.133, 33.3), (0.04167, 1.133, 33.3), (0.375, 1.133, 33.3), (1.0, -1.133, 33.3), (0.6248, -1.133, 33.3), (-0.375, -1.133, 33.3), (-1.0, 1.133, 33.3), (-0.625, 1.133, 33.3), (0.375, -1.133, 33.3), (0.04167, -1.133, 33.3), (-0.375, 1.133, 33.3), (-0.04167, 1.133, 33.3), (0.6248, 1.129, 39.16), (1.0, 1.129, 39.16), (-0.625, -1.129, 39.16), (-1.0, -1.129, 39.16), (0.04167, 1.129, 39.16), (0.375, 1.129, 39.16), (1.0, -1.129, 39.16), (0.6248, -1.129, 39.16), (-0.375, -1.129, 39.16), (-1.0, 1.129, 39.16), (-0.625, 1.129, 39.16), (0.375, -1.129, 39.16), (0.04167, -1.129, 39.16), (-0.375, 1.129, 39.16), (-0.04167, 1.129, 39.16), (0.6248, 1.332, 37.71), (1.0, 1.332, 37.71), (-0.625, -1.332, 37.71), (-1.0, -1.332, 37.71), (-0.04167, -1.328, 43.57), (-0.04167, -1.332, 37.71), (0.04167, 1.332, 37.71), (0.375, 1.332, 37.71), (1.0, -1.332, 37.71), (0.6248, -1.332, 37.71), (-0.375, -1.332, 37.71), (-1.0, 1.332, 37.71), (-0.625, 1.332, 37.71), (0.375, -1.332, 37.71), (0.04167, -1.332, 37.71), (-0.375, 1.332, 37.71), (-0.04167, 1.332, 37.71), (0.6248, 1.328, 43.57), (1.0, 1.328, 43.57), (-0.625, -1.328, 43.57), (-1.0, -1.328, 43.57), (0.04167, 1.328, 43.57), (0.375, 1.328, 43.57), (1.0, -1.328, 43.57), (0.6248, -1.328, 43.57), (-0.375, -1.328, 43.57), (-1.0, 1.328, 43.57), (-0.625, 1.328, 43.57), (0.375, -1.328, 43.57), (0.04167, -1.328, 43.57), (-0.375, 1.328, 43.57), (-0.04167, 1.328, 43.57), (0.6248, 1.557, 37.37), (1.0, 1.557, 37.37), (-0.625, -1.557, 37.37), (-1.0, -1.557, 37.37), (-0.04167, -1.552, 46.21), (-0.04167, -1.557, 37.37), (0.04167, 1.557, 37.37), (0.375, 1.557, 37.37), (1.0, -1.557, 37.37), (0.6248, -1.557, 37.37), (-0.375, -1.557, 37.37), (-1.0, 1.557, 37.37), (-0.625, 1.557, 37.37), (0.375, -1.557, 37.37), (0.04167, -1.557, 37.37), (-0.375, 1.557, 37.37), (-0.04167, 1.557, 37.37), (0.6248, 1.552, 46.21), (1.0, 1.552, 46.21), (-0.625, -1.552, 46.21), (-1.0, -1.552, 46.21), (0.04167, 1.552, 46.21), (0.375, 1.552, 46.21), (1.0, -1.552, 46.21), (0.625, -1.552, 46.21), (-0.375, -1.552, 46.21), (-1.0, 1.552, 46.21), (-0.625, 1.552, 46.21), (0.375, -1.552, 46.21), (0.04167, -1.552, 46.21), (-0.375, 1.552, 46.21), (-0.04167, 1.552, 46.21), (0.6248, 3.097, 37.37), (1.0, 3.097, 37.37), (-0.625, -3.097, 37.37), (-1.0, -3.097, 37.37), (-0.04167, -3.087, 46.21), (-0.04167, -3.097, 37.37), (0.04167, 3.097, 37.37), (0.375, 3.097, 37.37), (1.0, -3.097, 37.37), (0.6248, -3.097, 37.37), (-0.375, -3.097, 37.37), (-1.0, 3.097, 37.37), (-0.625, 3.097, 37.37), (0.375, -3.097, 37.37), (0.04167, -3.097, 37.37), (-0.375, 3.097, 37.37), (-0.04167, 3.097, 37.37), (0.6248, 3.087, 46.21), (1.0, 3.087, 46.21), (-0.625, -3.087, 46.21), (-1.0, -3.087, 46.21), (0.04167, 3.087, 46.21), (0.375, 3.087, 46.21), (1.0, -3.087, 46.21), (0.6248, -3.087, 46.21), (-0.375, -3.087, 46.21), (-1.0, 3.087, 46.21), (-0.625, 3.087, 46.21), (0.375, -3.087, 46.21), (0.04167, -3.087, 46.21), (-0.375, 3.087, 46.21), (-0.04167, 3.087, 46.21), (0.6135, 1.1, 1.0), (0.951, 1.1, 1.0), (0.08854, 1.1, 1.0), (0.3885, 1.1, 1.0), (0.951, 2.9, 1.0), (0.3885, 2.9, 1.0), (0.6135, 2.9, 1.0), (0.08854, 2.9, 1.0), (-0.951, 1.1, 1.0), (-0.6135, 1.1, 1.0), (-0.3885, 1.1, 1.0), (-0.6135, 2.9, 1.0), (-0.3885, 2.9, 1.0), (-0.951, 2.9, 1.0), (-0.08854, 1.1, 1.0), (-0.08854, 2.9, 1.0), (0.951, -1.1, 1.0), (0.6135, -1.1, 1.0), (0.3885, -1.1, 1.0), (0.951, -2.9, 1.0), (0.6135, -2.9, 1.0), (0.3885, -2.9, 1.0), (0.08854, -1.1, 1.0), (0.08854, -2.9, 1.0), (-0.6135, -1.1, 1.0), (-0.951, -1.1, 1.0), (-0.08854, -1.1, 1.0), (-0.3885, -1.1, 1.0), (-0.6135, -2.9, 1.0), (-0.951, -2.9, 1.0), (-0.08854, -2.9, 1.0), (-0.3885, -2.9, 1.0), (0.6246, 1.0, 29.34), (0.6246, 0.8714, 29.34), (0.6246, -0.8714, 29.34), (0.6246, -1.0, 29.34), (-0.6258, -1.0, 29.34), (-0.6258, 1.0, 29.34), (-0.6258, 0.8714, 29.34), (-0.6258, -0.8714, 29.34), (0.6246, 0.9967, 35.2), (-0.6258, -0.9967, 35.2), (-0.6258, 0.9967, 35.2), (-0.6258, 0.8686, 35.2), (-0.6258, -0.8686, 35.2), (-0.6258, -0.9323, 38.49), (-0.6258, 0.9323, 38.49), (-0.6258, 0.8124, 38.49), (-0.6258, -0.8124, 38.49), (-0.6258, -0.8095, 42.54), (-0.6258, 0.8095, 42.54), (-0.6258, 0.7054, 42.54), (-0.6258, -0.7054, 42.54), (-0.6258, -0.6902, 44.04), (-0.6258, 0.6902, 44.04), (-0.6258, 0.6014, 44.04), (-0.6258, -0.6014, 44.04), (-0.6258, -0.4224, 45.34), (-0.6258, 0.4224, 45.34), (-0.6258, 0.3681, 45.34), (-0.6258, -0.3681, 45.34), (-0.6258, 0.006809, 45.66), (-0.6258, -0.006809, 45.66), (-0.6258, -0.005933, 45.66), (-0.6258, 0.005933, 45.66), (-0.6258, -1.133, 33.3), (-0.6258, 1.133, 33.3), (-0.6258, -1.129, 39.16), (-0.6258, 1.129, 39.16), (-0.6258, -1.332, 37.71), (-0.6258, 1.332, 37.71), (-0.6258, -1.328, 43.57), (-0.6258, 1.328, 43.57), (-0.6258, -1.557, 37.37), (-0.6258, 1.557, 37.37), (-0.6258, -1.552, 46.21), (0.6246, -1.552, 46.21), (-0.6258, 1.552, 46.21), (-0.6258, -3.097, 37.37), (-0.6258, 3.097, 37.37), (-0.6258, -3.087, 46.21), (-0.6258, 3.087, 46.21), (-0.6244, 1.0, 25.06), (-0.6244, 0.8714, 25.06), (-0.6244, -0.8714, 25.06), (-0.6244, -1.0, 25.06), (-0.6244, 1.0, 29.34), (-0.6244, 0.8714, 29.34), (-0.6244, -0.8714, 29.34), (-0.6244, -1.0, 29.34), (0.6267, 1.0, 1.0), (0.6267, 0.8714, 1.0), (0.6267, 1.0, 25.06), (0.6267, 0.8714, 25.06), (0.6267, 0.8714, 5.43), (0.6267, 1.0, 5.43), (0.6267, 0.8245, 1.089), (0.6267, 0.8245, 2.776)], [], [(8, 11, 3, 2), (27, 4, 93, 94), (12, 15, 5, 4), (40, 41, 88, 108), (38, 12, 4, 27), (159, 154, 77, 122), (193, 192, 67, 60), (10, 54, 252, 236), (32, 6, 13, 36), (340, 331, 12, 38), (6, 7, 14, 13), (15, 12, 323, 326), (0, 1, 10, 9), (329, 330, 633, 638), (348, 336, 23, 135), (132, 16, 22, 134), (53, 49, 269, 271), (189, 188, 82, 56), (199, 196, 65, 66), (135, 23, 18, 129), (106, 96, 747, 746), (132, 40, 108, 142), (26, 27, 94, 105), (50, 51, 100, 111), (171, 162, 74, 138), (25, 24, 254, 255), (161, 152, 73, 137), (35, 34, 260, 261), (329, 10, 236, 349), (52, 11, 237, 250), (346, 338, 39, 115), (338, 340, 38, 39), (112, 33, 37, 114), (33, 32, 36, 37), (115, 39, 26, 117), (39, 38, 27, 26), (6, 91, 671, 668), (117, 26, 105, 127), (0, 50, 111, 84), (90, 89, 1054, 1052), (9, 47, 50, 0), (47, 46, 51, 50), (2, 41, 45, 8), (41, 40, 44, 45), (328, 342, 47, 9), (342, 344, 46, 47), (24, 28, 256, 254), (31, 15, 239, 241), (197, 198, 58, 59), (49, 48, 268, 269), (196, 197, 59, 65), (251, 53, 271, 275), (104, 126, 1055, 1053), (98, 110, 1059, 1060), (62, 83, 310, 284), (61, 60, 282, 283), (144, 145, 315, 314), (122, 77, 301, 300), (73, 122, 300, 295), (151, 781, 322, 321), (68, 72, 1131, 1130), (59, 58, 280, 281), (194, 193, 60, 61), (155, 153, 72, 68), (192, 195, 79, 67), (188, 190, 81, 82), (165, 164, 78, 70), (185, 184, 64, 83), (169, 163, 75, 123), (162, 166, 80, 74), (198, 199, 66, 58), (170, 167, 71, 139), (187, 186, 62, 63), (186, 185, 83, 62), (226, 210, 1144, 1145), (195, 194, 61, 79), (184, 187, 63, 64), (191, 189, 56, 57), (160, 155, 68, 136), (190, 191, 57, 81), (158, 157, 69, 121), (168, 165, 70, 120), (84, 111, 756, 722), (673, 671, 763, 762), (91, 106, 746, 729), (90, 673, 762, 728), (808, 810, 148, 783), (101, 127, 744, 739), (676, 675, 760, 761), (105, 94, 732, 745), (828, 827, 779, 784), (809, 807, 787, 788), (827, 826, 794, 779), (674, 672, 758, 759), (85, 95, 1076, 1077), (95, 109, 1079, 1076), (6, 32, 106, 91), (143, 133, 1074, 1078), (32, 33, 96, 106), (107, 92, 1067, 1068), (87, 2, 666, 676), (112, 16, 97, 124), (92, 5, 1064, 1067), (176, 177, 144, 148), (713, 712, 685, 679), (129, 18, 101, 141), (48, 49, 1058, 1057), (126, 116, 1050, 1055), (41, 2, 87, 88), (173, 176, 148, 768), (5, 34, 1065, 1064), (175, 174, 150, 145), (33, 112, 124, 96), (127, 105, 745, 744), (671, 91, 729, 763), (167, 168, 120, 71), (156, 158, 121, 76), (164, 169, 123, 78), (76, 121, 298, 299), (121, 69, 291, 298), (18, 117, 127, 101), (23, 115, 117, 18), (16, 112, 114, 22), (336, 346, 115, 23), (119, 30, 249, 248), (152, 159, 122, 73), (51, 129, 141, 100), (49, 128, 1062, 1058), (172, 173, 768, 770), (805, 808, 783, 782), (88, 87, 725, 726), (157, 160, 136, 69), (166, 170, 139, 80), (148, 144, 314, 318), (82, 81, 308, 309), (14, 29, 240, 238), (153, 161, 137, 72), (163, 171, 138, 75), (16, 132, 142, 97), (46, 135, 129, 51), (40, 132, 134, 44), (344, 348, 135, 46), (57, 56, 278, 279), (120, 70, 305, 292), (781, 149, 319, 322), (305, 70, 79, 304), (179, 178, 147, 146), (181, 180, 781, 151), (182, 179, 146, 774), (183, 182, 774, 149), (180, 183, 149, 781), (177, 175, 145, 144), (178, 181, 151, 147), (174, 172, 770, 150), (54, 10, 215, 216), (17, 128, 160, 157), (199, 29, 200, 220), (24, 116, 158, 156), (116, 17, 157, 158), (128, 49, 155, 160), (156, 76, 1140, 1143), (49, 53, 153, 155), (185, 54, 216, 223), (164, 30, 212, 230), (118, 28, 210, 209), (42, 133, 170, 166), (15, 31, 202, 203), (19, 113, 168, 167), (113, 35, 165, 168), (133, 19, 167, 170), (55, 42, 166, 162), (11, 52, 214, 213), (35, 30, 164, 165), (29, 14, 201, 200), (116, 126, 172, 174), (128, 17, 175, 177), (126, 99, 173, 172), (17, 116, 174, 175), (99, 140, 176, 173), (140, 128, 177, 176), (19, 133, 181, 178), (143, 103, 183, 180), (103, 125, 182, 183), (125, 113, 179, 182), (133, 143, 180, 181), (113, 19, 178, 179), (10, 1, 187, 184), (43, 54, 185, 186), (1, 43, 186, 187), (55, 162, 229, 224), (48, 3, 191, 190), (3, 11, 189, 191), (52, 48, 190, 188), (192, 193, 222, 235), (34, 5, 194, 195), (31, 34, 195, 192), (5, 15, 193, 194), (21, 131, 206, 207), (25, 29, 199, 198), (14, 7, 197, 196), (7, 25, 198, 197), (153, 53, 218, 217), (218, 204, 228, 217), (205, 209, 227, 225), (204, 205, 225, 228), (209, 210, 226, 227), (207, 206, 232, 219), (212, 211, 231, 230), (211, 207, 219, 231), (206, 224, 229, 232), (216, 215, 233, 223), (213, 214, 234, 221), (203, 202, 235, 222), (200, 201, 208, 220), (161, 153, 217, 228), (30, 119, 211, 212), (163, 169, 231, 219), (10, 184, 233, 215), (189, 11, 213, 221), (20, 118, 209, 205), (188, 189, 221, 234), (159, 152, 225, 227), (162, 171, 232, 229), (14, 196, 208, 201), (119, 21, 207, 211), (31, 192, 235, 202), (53, 130, 204, 218), (193, 15, 203, 222), (131, 55, 224, 206), (196, 199, 220, 208), (210, 28, 1139, 1144), (171, 163, 219, 232), (184, 185, 223, 233), (152, 161, 228, 225), (52, 188, 234, 214), (169, 164, 230, 231), (130, 20, 205, 204), (154, 159, 227, 226), (362, 349, 236, 252), (364, 354, 245, 248), (352, 356, 241, 239), (356, 358, 249, 241), (366, 360, 253, 244), (360, 362, 252, 253), (358, 364, 248, 249), (354, 366, 244, 245), (54, 43, 267, 272), (130, 53, 251, 242), (20, 130, 242, 243), (55, 131, 244, 253), (131, 21, 245, 244), (28, 118, 246, 247), (118, 20, 243, 246), (333, 14, 238, 351), (241, 249, 263, 262), (21, 119, 248, 245), (259, 258, 261, 260), (255, 254, 256, 257), (258, 259, 262, 263), (257, 256, 265, 264), (34, 31, 259, 260), (28, 247, 265, 256), (247, 240, 264, 265), (31, 241, 262, 259), (240, 29, 257, 264), (30, 35, 261, 258), (249, 30, 258, 263), (29, 25, 255, 257), (271, 270, 274, 275), (269, 268, 270, 271), (273, 272, 267, 266), (272, 273, 277, 276), (250, 251, 275, 274), (252, 54, 272, 276), (43, 42, 266, 267), (48, 52, 270, 268), (52, 250, 274, 270), (55, 253, 277, 273), (42, 55, 273, 266), (253, 252, 276, 277), (428, 429, 942, 941), (298, 428, 941, 926), (306, 436, 924, 925), (279, 409, 946, 931), (415, 285, 923, 940), (303, 302, 432, 433), (283, 282, 412, 413), (300, 301, 431, 430), (308, 279, 931, 932), (290, 311, 935, 936), (279, 278, 408, 409), (697, 705, 885, 877), (845, 846, 900, 899), (864, 863, 917, 918), (319, 843, 896, 897), (123, 75, 297, 302), (78, 123, 302, 303), (146, 147, 317, 316), (63, 62, 284, 285), (79, 61, 283, 304), (768, 148, 318, 837), (64, 63, 285, 286), (136, 68, 311, 290), (67, 79, 304, 289), (149, 774, 843, 319), (65, 59, 281, 287), (72, 137, 294, 312), (78, 303, 289, 67), (66, 65, 287, 288), (138, 74, 313, 296), (58, 66, 288, 280), (60, 67, 289, 282), (139, 71, 293, 306), (299, 301, 288, 280), (145, 150, 320, 315), (69, 136, 290, 291), (80, 139, 306, 307), (71, 120, 292, 293), (81, 57, 279, 308), (774, 146, 316, 843), (137, 73, 295, 294), (56, 82, 309, 278), (150, 770, 839, 320), (75, 138, 296, 297), (83, 64, 286, 310), (147, 151, 321, 317), (307, 306, 925, 930), (306, 293, 423, 436), (310, 286, 416, 440), (367, 370, 326, 323), (326, 370, 373, 374), (332, 13, 324, 368), (13, 14, 325, 324), (12, 331, 367, 323), (331, 332, 368, 367), (14, 333, 377, 376), (15, 326, 374, 372), (324, 325, 369, 368), (368, 369, 370, 367), (15, 334, 352, 239), (334, 333, 351, 352), (243, 242, 365, 353), (353, 365, 366, 354), (247, 246, 363, 357), (357, 363, 364, 358), (251, 250, 361, 359), (359, 361, 362, 360), (242, 251, 359, 365), (365, 359, 360, 366), (240, 247, 357, 355), (355, 357, 358, 356), (238, 240, 355, 351), (351, 355, 356, 352), (246, 243, 353, 363), (363, 353, 354, 364), (250, 237, 350, 361), (361, 350, 349, 362), (44, 134, 347, 343), (343, 347, 348, 344), (22, 114, 345, 335), (335, 345, 346, 336), (45, 44, 343, 341), (341, 343, 344, 342), (8, 45, 341, 327), (327, 341, 342, 328), (37, 36, 339, 337), (337, 339, 340, 338), (114, 37, 337, 345), (345, 337, 338, 346), (11, 330, 350, 237), (330, 329, 349, 350), (134, 22, 335, 347), (347, 335, 336, 348), (11, 8, 636, 634), (8, 327, 637, 636), (36, 13, 332, 339), (339, 332, 331, 340), (372, 374, 382, 380), (376, 377, 385, 384), (378, 375, 383, 386), (369, 325, 375, 378), (325, 14, 376, 375), (334, 371, 390, 394, 388), (370, 369, 378, 373), (334, 15, 372, 371), (380, 382, 626, 624), (384, 385, 629, 628), (386, 383, 627, 630), (371, 372, 380, 379), (373, 378, 386, 381), (377, 371, 379, 385), (375, 376, 384, 383), (374, 373, 381, 382), (390, 392, 404, 405), (333, 334, 388, 391, 387), (371, 377, 389, 392, 390), (377, 333, 387, 393, 389), (393, 387, 398, 396), (395, 392, 400, 401), (392, 395, 407, 404), (396, 401, 400, 397), (398, 399, 401, 396), (387, 391, 399, 398), (391, 395, 401, 399), (389, 393, 396, 397), (392, 389, 397, 400), (407, 406, 405, 404), (402, 403, 406, 407), (395, 391, 402, 407), (391, 388, 403, 402), (388, 394, 406, 403), (394, 390, 405, 406), (417, 411, 447, 453), (428, 421, 457, 464), (416, 415, 451, 452), (434, 413, 449, 470), (422, 435, 471, 458), (415, 414, 450, 451), (433, 432, 468, 469), (413, 412, 448, 449), (430, 431, 467, 466), (411, 410, 446, 447), (429, 428, 464, 465), (409, 408, 444, 445), (286, 285, 415, 416), (298, 291, 421, 428), (287, 281, 411, 417), (295, 300, 430, 425), (288, 287, 417, 418), (302, 297, 427, 432), (282, 289, 419, 412), (409, 438, 947, 946), (291, 290, 420, 421), (441, 420, 951, 950), (293, 292, 422, 423), (420, 290, 936, 951), (294, 295, 425, 424), (312, 294, 424, 442), (278, 309, 439, 408), (297, 296, 426, 427), (296, 313, 443, 426), (453, 447, 483, 489), (464, 457, 493, 500), (452, 451, 487, 488), (470, 449, 485, 506), (458, 471, 507, 494), (451, 450, 486, 487), (469, 468, 504, 505), (449, 448, 484, 485), (466, 467, 503, 502), (447, 446, 482, 483), (465, 464, 500, 501), (445, 444, 480, 481), (425, 430, 466, 461), (418, 417, 453, 454), (432, 427, 463, 468), (412, 419, 455, 448), (421, 420, 456, 457), (437, 436, 472, 473), (423, 422, 458, 459), (420, 441, 477, 456), (438, 409, 445, 474), (424, 425, 461, 460), (442, 424, 460, 478), (408, 439, 475, 444), (427, 426, 462, 463), (426, 443, 479, 462), (440, 416, 452, 476), (436, 423, 459, 472), (502, 503, 539, 538), (483, 482, 518, 519), (501, 500, 536, 537), (481, 480, 516, 517), (508, 495, 531, 544), (512, 488, 524, 548), (498, 515, 551, 534), (499, 498, 534, 535), (480, 511, 547, 516), (514, 496, 532, 550), (496, 497, 533, 532), (510, 481, 517, 546), (492, 513, 549, 528), (495, 494, 530, 531), (509, 508, 544, 545), (461, 466, 502, 497), (454, 453, 489, 490), (468, 463, 499, 504), (448, 455, 491, 484), (457, 456, 492, 493), (473, 472, 508, 509), (459, 458, 494, 495), (456, 477, 513, 492), (474, 445, 481, 510), (460, 461, 497, 496), (478, 460, 496, 514), (444, 475, 511, 480), (463, 462, 498, 499), (462, 479, 515, 498), (476, 452, 488, 512), (472, 459, 495, 508), (545, 544, 580, 581), (529, 528, 564, 565), (520, 527, 563, 556), (540, 535, 571, 576), (526, 525, 561, 562), (533, 538, 574, 569), (525, 519, 555, 561), (536, 529, 565, 572), (524, 523, 559, 560), (542, 521, 557, 578), (485, 484, 520, 521), (505, 504, 540, 541), (487, 486, 522, 523), (494, 507, 543, 530), (506, 485, 521, 542), (488, 487, 523, 524), (500, 493, 529, 536), (489, 483, 519, 525), (497, 502, 538, 533), (490, 489, 525, 526), (504, 499, 535, 540), (484, 491, 527, 520), (493, 492, 528, 529), (572, 565, 600, 607), (560, 559, 595, 596), (578, 557, 593, 613), (566, 579, 614, 601), (559, 558, 594, 595), (577, 576, 611, 612), (557, 556, 592, 593), (574, 575, 610, 609), (555, 554, 590, 591), (573, 572, 607, 608), (553, 552, 588, 589), (580, 567, 602, 615), (531, 530, 566, 567), (528, 549, 585, 564), (546, 517, 553, 582), (532, 533, 569, 568), (550, 532, 568, 586), (516, 547, 583, 552), (535, 534, 570, 571), (534, 551, 587, 570), (548, 524, 560, 584), (544, 531, 567, 580), (517, 516, 552, 553), (537, 536, 572, 573), (519, 518, 554, 555), (538, 539, 575, 574), (521, 520, 556, 557), (541, 540, 576, 577), (523, 522, 558, 559), (530, 543, 579, 566), (619, 596, 595, 594), (617, 589, 588, 618), (607, 600, 604, 609), (611, 606, 602, 601), (592, 598, 613, 593), (591, 590, 597), (599, 620, 621, 603), (605, 622, 616, 615), (612, 611, 601, 614), (608, 607, 609, 610), (606, 605, 615, 602), (600, 599, 603, 604), (561, 555, 591, 597), (569, 574, 609, 604), (562, 561, 597, 590), (576, 571, 606, 611), (556, 563, 598, 592), (565, 564, 599, 600), (581, 580, 615, 616), (567, 566, 601, 602), (564, 585, 620, 599), (582, 553, 589, 617), (568, 569, 604, 603), (586, 568, 603, 621), (552, 583, 618, 588), (571, 570, 605, 606), (570, 587, 622, 605), (584, 560, 596, 619), (623, 624, 626, 625), (628, 629, 630, 627), (629, 623, 625, 630), (379, 380, 624, 623), (381, 386, 630, 625), (385, 379, 623, 629), (383, 384, 628, 627), (382, 381, 625, 626), (637, 633, 634, 636), (632, 635, 638, 631), (631, 638, 633, 637), (327, 328, 631, 637), (633, 330, 639, 643), (9, 10, 635, 632), (328, 9, 632, 631), (10, 329, 642, 641), (643, 639, 647, 651), (645, 641, 649, 653), (635, 10, 641, 645), (329, 638, 646, 642), (634, 633, 643, 644), (11, 634, 644, 640), (330, 11, 640, 639), (638, 635, 645, 646), (647, 648, 656, 655), (652, 651, 659, 660), (646, 645, 653, 654), (641, 642, 650, 649), (642, 646, 654, 650), (640, 644, 652, 648), (644, 643, 651, 652), (639, 640, 648, 647), (642, 639, 643, 646), (639, 642, 650, 647), (648, 652, 660, 656), (651, 654, 646, 643), (655, 656, 660, 659), (657, 658, 662, 661), (655, 658, 662, 659), (647, 650, 658, 655), (653, 649, 657, 661), (654, 653, 661, 662), (649, 650, 658, 657), (654, 651, 659, 662), (670, 669, 677, 678), (667, 668, 671, 673), (664, 663, 672, 674), (666, 665, 675, 676), (7, 6, 668, 667), (807, 804, 771, 787), (715, 714, 692, 684), (93, 4, 670, 678), (1, 0, 663, 664), (711, 710, 680, 686), (806, 805, 782, 684), (4, 5, 669, 670), (0, 84, 672, 663), (87, 676, 761, 725), (2, 3, 665, 666), (719, 718, 682, 773), (689, 690, 703, 702), (687, 681, 694, 700), (688, 687, 700, 701), (776, 688, 701, 845), (718, 720, 689, 682), (717, 716, 683, 691), (707, 706, 776, 681), (721, 719, 773, 690), (706, 708, 688, 776), (708, 709, 687, 688), (709, 707, 681, 687), (710, 713, 679, 680), (720, 721, 690, 689), (712, 711, 686, 685), (716, 715, 684, 683), (714, 717, 691, 692), (700, 694, 874, 880), (844, 838, 890, 898), (852, 848, 902, 906), (837, 318, 895, 889), (684, 692, 705, 697), (692, 691, 704, 705), (680, 679, 693, 834), (691, 683, 696, 704), (682, 689, 702, 695), (681, 776, 845, 694), (690, 773, 842, 703), (773, 682, 695, 842), (686, 680, 834, 699), (683, 684, 697, 696), (679, 685, 698, 693), (685, 686, 699, 698), (669, 5, 707, 709), (677, 669, 709, 708), (92, 677, 708, 706), (5, 92, 706, 707), (667, 673, 711, 712), (90, 7, 713, 710), (673, 90, 710, 711), (7, 667, 712, 713), (675, 665, 717, 714), (3, 86, 715, 716), (665, 3, 716, 717), (86, 675, 714, 715), (664, 674, 721, 720), (674, 85, 719, 721), (1, 664, 720, 718), (85, 1, 718, 719), (729, 728, 762, 763), (746, 727, 728, 729), (756, 733, 723, 722), (744, 740, 741, 739), (750, 736, 737, 735), (731, 730, 748, 732), (732, 748, 749, 745), (734, 742, 743, 747), (747, 743, 727, 746), (725, 724, 754, 726), (726, 754, 755, 751), (738, 752, 753, 757), (757, 753, 733, 756), (735, 737, 742, 734), (745, 749, 740, 744), (739, 741, 752, 738), (751, 755, 736, 750), (730, 731, 765, 764), (722, 723, 759, 758), (724, 725, 761, 760), (678, 677, 764, 765), (94, 93, 731, 732), (804, 803, 767, 771), (111, 100, 757, 756), (93, 678, 765, 731), (801, 802, 680, 769), (798, 799, 770, 768), (100, 141, 738, 757), (677, 92, 730, 764), (816, 817, 789, 773), (124, 97, 735, 734), (97, 142, 750, 735), (818, 819, 772, 780), (820, 821, 785, 786), (141, 101, 739, 738), (822, 823, 774, 778), (672, 84, 722, 758), (675, 86, 724, 760), (142, 108, 751, 750), (85, 674, 759, 723), (108, 88, 726, 751), (824, 825, 776, 792), (96, 124, 734, 747), (800, 801, 769, 775), (797, 796, 864, 865), (776, 777, 846, 845), (796, 795, 863, 864), (775, 769, 838, 844), (784, 779, 848, 852), (770, 775, 844, 839), (773, 789, 857, 842), (768, 770, 839, 837), (779, 794, 862, 848), (792, 776, 845, 860), (778, 774, 843, 847), (785, 793, 861, 853), (793, 792, 860, 861), (772, 773, 842, 841), (811, 809, 788, 766), (813, 812, 795, 796), (825, 829, 777, 776), (819, 816, 773, 772), (815, 814, 797, 790), (814, 813, 796, 797), (829, 822, 778, 777), (810, 798, 768, 148), (831, 830, 781, 149), (832, 824, 792, 793), (826, 833, 791, 794), (817, 828, 784, 789), (821, 832, 793, 785), (823, 831, 149, 774), (803, 815, 790, 767), (812, 806, 684, 795), (802, 811, 766, 680), (799, 800, 775, 770), (833, 820, 786, 791), (830, 818, 780, 781), (126, 104, 800, 799), (90, 728, 811, 802), (724, 86, 806, 812), (737, 736, 815, 803), (140, 99, 798, 810), (755, 754, 813, 814), (736, 755, 814, 815), (754, 724, 812, 813), (728, 727, 809, 811), (104, 89, 801, 800), (99, 126, 799, 798), (89, 90, 802, 801), (742, 737, 803, 804), (86, 110, 805, 806), (743, 742, 804, 807), (110, 98, 808, 805), (727, 743, 807, 809), (98, 140, 810, 808), (143, 109, 818, 830), (741, 740, 820, 833), (125, 103, 831, 823), (749, 748, 832, 821), (723, 733, 828, 817), (752, 741, 833, 826), (748, 730, 824, 832), (103, 143, 830, 831), (107, 102, 822, 829), (95, 85, 816, 819), (92, 107, 829, 825), (730, 92, 825, 824), (102, 125, 823, 822), (740, 749, 821, 820), (109, 95, 819, 818), (85, 723, 817, 816), (753, 752, 826, 827), (733, 753, 827, 828), (845, 701, 881, 899), (839, 844, 898, 891), (848, 862, 916, 902), (316, 317, 869, 868), (693, 698, 878, 873), (853, 861, 915, 907), (314, 315, 867, 866), (699, 834, 886, 879), (861, 860, 914, 915), (703, 842, 894, 883), (841, 842, 894, 893), (856, 855, 909, 910), (695, 702, 882, 875), (855, 840, 892, 909), (783, 148, 318, 851), (777, 778, 847, 846), (786, 785, 853, 854), (771, 767, 836, 840), (766, 788, 856, 835), (781, 780, 849, 322), (790, 797, 865, 858), (789, 784, 852, 857), (780, 772, 841, 849), (794, 791, 859, 862), (680, 766, 835, 834), (767, 790, 858, 836), (684, 782, 850, 697), (791, 786, 854, 859), (782, 783, 851, 850), (795, 684, 697, 863), (769, 680, 834, 838), (787, 771, 840, 855), (788, 787, 855, 856), (866, 867, 889, 895), (868, 869, 897, 896), (867, 870, 891, 889), (869, 871, 872, 897), (894, 875, 882, 883), (874, 899, 881, 880), (886, 873, 878, 879), (876, 877, 885, 884), (904, 905, 919, 918), (877, 904, 918, 917), (890, 886, 887, 910), (889, 891, 892, 888), (903, 893, 906, 902), (901, 896, 908, 907), (898, 890, 910, 909), (905, 895, 912, 919), (899, 900, 915, 914), (893, 894, 911, 906), (900, 901, 907, 915), (895, 889, 888, 912), (897, 872, 916, 913), (896, 897, 913, 908), (891, 898, 909, 892), (872, 903, 902, 916), (865, 864, 918, 919), (846, 847, 901, 900), (704, 696, 876, 884), (854, 853, 907, 908), (315, 320, 870, 867), (840, 836, 888, 892), (322, 849, 903, 872), (858, 865, 919, 912), (849, 841, 893, 903), (843, 316, 868, 896), (862, 859, 913, 916), (697, 850, 904, 877), (320, 839, 891, 870), (850, 851, 905, 904), (317, 321, 871, 869), (863, 697, 877, 917), (322, 319, 897, 872), (318, 314, 866, 895), (321, 322, 872, 871), (847, 843, 896, 901), (860, 845, 899, 914), (837, 839, 891, 889), (842, 857, 911, 894), (834, 693, 873, 886), (694, 845, 899, 874), (851, 318, 895, 905), (842, 695, 875, 894), (696, 697, 877, 876), (835, 856, 910, 887), (698, 699, 879, 878), (857, 852, 906, 911), (834, 835, 887, 886), (701, 700, 880, 881), (836, 858, 912, 888), (702, 703, 883, 882), (859, 854, 908, 913), (838, 834, 886, 890), (705, 704, 884, 885), (940, 923, 955, 972), (934, 933, 965, 966), (950, 951, 983, 982), (932, 931, 963, 964), (948, 949, 981, 980), (928, 943, 975, 960), (930, 925, 957, 962), (946, 947, 979, 978), (938, 921, 953, 970), (929, 928, 960, 961), (924, 945, 977, 956), (410, 411, 938, 937), (422, 292, 934, 949), (299, 298, 926, 927), (281, 280, 920, 921), (414, 415, 940, 939), (435, 422, 949, 948), (411, 281, 921, 938), (413, 434, 944, 943), (285, 284, 922, 923), (292, 305, 933, 934), (304, 283, 928, 929), (283, 413, 943, 928), (436, 437, 945, 924), (981, 966, 998, 1013), (968, 967, 999, 1000), (972, 955, 987, 1004), (966, 965, 997, 998), (982, 983, 1015, 1014), (936, 935, 967, 968), (949, 934, 966, 981), (951, 936, 968, 983), (937, 938, 970, 969), (921, 920, 952, 953), (931, 946, 978, 963), (939, 940, 972, 971), (923, 922, 954, 955), (926, 941, 973, 958), (941, 942, 974, 973), (925, 924, 956, 957), (943, 944, 976, 975), (927, 926, 958, 959), (987, 986, 1018, 1019), (1003, 1004, 1036, 1035), (995, 1010, 1042, 1027), (985, 984, 1016, 1017), (1001, 1002, 1034, 1033), (1015, 1000, 1032, 1047), (1013, 998, 1030, 1045), (983, 968, 1000, 1015), (969, 970, 1002, 1001), (953, 952, 984, 985), (963, 978, 1010, 995), (971, 972, 1004, 1003), (955, 954, 986, 987), (958, 973, 1005, 990), (973, 974, 1006, 1005), (957, 956, 988, 989), (975, 976, 1008, 1007), (959, 958, 990, 991), (956, 977, 1009, 988), (961, 960, 992, 993), (970, 953, 985, 1002), (978, 979, 1011, 1010), (962, 957, 989, 994), (960, 975, 1007, 992), (980, 981, 1013, 1012), (964, 963, 995, 996), (1025, 1024, 1039, 1040), (1030, 1029, 1044, 1045), (1019, 1018, 1035, 1036), (1017, 1016, 1033, 1034), (1023, 1022, 1037, 1038), (1026, 1021, 1020, 1041), (1032, 1031, 1046, 1047), (1028, 1027, 1042, 1043), (990, 1005, 1037, 1022), (1005, 1006, 1038, 1037), (989, 988, 1020, 1021), (1007, 1008, 1040, 1039), (991, 990, 1022, 1023), (988, 1009, 1041, 1020), (993, 992, 1024, 1025), (1002, 985, 1017, 1034), (1010, 1011, 1043, 1042), (994, 989, 1021, 1026), (992, 1007, 1039, 1024), (1012, 1013, 1045, 1044), (996, 995, 1027, 1028), (1014, 1015, 1047, 1046), (998, 997, 1029, 1030), (1004, 987, 1019, 1036), (1000, 999, 1031, 1032), (1048, 1049, 1052, 1054), (1051, 1048, 1054, 1053), (1050, 1051, 1053, 1055), (116, 24, 1051, 1050), (7, 90, 1052, 1049), (25, 7, 1049, 1048), (89, 104, 1053, 1054), (24, 25, 1048, 1051), (1057, 1058, 1060, 1059), (1056, 1057, 1059, 1061), (1058, 1062, 1063, 1060), (140, 98, 1060, 1063), (86, 3, 1056, 1061), (3, 48, 1057, 1056), (110, 86, 1061, 1059), (128, 140, 1063, 1062), (1064, 1065, 1068, 1067), (1065, 1066, 1069, 1068), (1066, 1070, 1071, 1069), (125, 102, 1069, 1071), (34, 35, 1066, 1065), (102, 107, 1068, 1069), (113, 125, 1071, 1070), (35, 113, 1070, 1066), (1074, 1075, 1079, 1078), (1072, 1073, 1077, 1076), (1075, 1072, 1076, 1079), (1, 85, 1077, 1073), (42, 43, 1072, 1075), (43, 1, 1073, 1072), (109, 143, 1078, 1079), (133, 42, 1075, 1074), (585, 549, 1102, 1106), (610, 575, 562, 590), (431, 301, 1081, 418), (477, 441, 1090, 1094), (545, 581, 1105, 1101), (977, 945, 1115, 1119), (473, 509, 1097, 1093), (927, 959, 952, 920), (305, 303, 1082, 1083), (997, 965, 961, 993), (982, 1014, 1125, 1120), (1023, 1038, 1033, 1016), (307, 930, 1113, 1084), (994, 1026, 1126, 1121), (575, 539, 526, 562), (301, 299, 1080, 1081), (467, 431, 418, 454), (465, 501, 482, 446), (935, 311, 1085, 1114), (515, 479, 1096, 1100), (1014, 1046, 1129, 1125), (303, 433, 419, 1082), (573, 608, 590, 554), (1041, 1009, 1123, 1128), (577, 612, 598, 563), (537, 573, 554, 518), (930, 962, 1117, 1113), (469, 505, 491, 455), (549, 513, 1098, 1102), (311, 312, 1086, 1085), (1044, 1029, 1025, 1040), (612, 614, 613, 598), (478, 514, 1099, 1095), (1012, 1044, 1040, 1124), (999, 967, 1118, 1122), (429, 465, 446, 1088), (313, 307, 1084, 1087), (1029, 997, 993, 1025), (948, 980, 976, 944), (608, 610, 590), (1026, 1041, 1128, 1126), (551, 515, 1100, 1104), (581, 616, 1109, 1105), (1009, 977, 1119, 1123), (513, 477, 1094, 1098), (1031, 999, 1122, 1127), (435, 948, 944, 434), (587, 551, 1104, 1108), (579, 543, 542, 578), (950, 982, 1120, 1116), (433, 469, 455, 419), (622, 587, 1108, 1112), (541, 577, 563, 527), (501, 537, 518, 482), (965, 933, 929, 961), (437, 473, 1093, 1089), (621, 620, 1110, 1111), (312, 442, 1091, 1086), (991, 1023, 1016, 984), (539, 503, 490, 526), (299, 927, 920, 1080), (507, 471, 470, 506), (962, 994, 1121, 1117), (942, 429, 1088, 937), (980, 1012, 1124, 976), (616, 622, 1112, 1109), (479, 443, 1092, 1096), (543, 507, 506, 542), (1006, 974, 969, 1001), (443, 313, 1087, 1092), (586, 621, 1111, 1107), (967, 935, 1114, 1118), (514, 550, 1103, 1099), (509, 545, 1101, 1097), (550, 586, 1107, 1103), (945, 437, 1089, 1115), (1038, 1006, 1001, 1033), (620, 585, 1106, 1110), (503, 467, 454, 490), (959, 991, 984, 952), (614, 579, 578, 613), (471, 435, 434, 470), (442, 478, 1095, 1091), (505, 541, 527, 491), (933, 305, 1083, 929), (441, 950, 1116, 1090), (974, 942, 937, 969), (1046, 1031, 1127, 1129), (1132, 1133, 1137, 1136), (1130, 1131, 1135, 1134), (70, 78, 67, 79), (80, 307, 1137, 1133), (313, 74, 1132, 1136), (74, 80, 1133, 1132), (311, 68, 1130, 1134), (77, 76, 58, 66), (72, 312, 1135, 1131), (312, 311, 1134, 1135), (303, 305, 304, 289), (76, 299, 280, 58), (301, 77, 66, 288), (307, 313, 1136, 1137), (1142, 1143, 1140, 1141), (1139, 1138, 1143, 1142), (1139, 1142, 1145, 1144), (24, 156, 1143, 1138), (77, 154, 1142, 1141), (154, 226, 1145, 1142), (28, 24, 1138, 1139), (76, 77, 1141, 1140)])
me_cube_001.polygons.foreach_set('material_index', [0, 0, 0, 0, 0, 0, 0, 0, 0, 0, 0, 0, 0, 0, 0, 0, 1, 0, 0, 0, 0, 0, 0, 0, 0, 0, 0, 0, 0, 0, 0, 0, 0, 0, 0, 0, 0, 0, 0, 5, 0, 0, 0, 0, 0, 0, 1, 0, 0, 0, 0, 0, 5, 5, 0, 0, 0, 0, 0, 0, 0, 0, 0, 0, 0, 0, 0, 0, 0, 0, 0, 0, 0, 0, 1, 0, 0, 0, 0, 0, 0, 0, 0, 0, 0, 1, 0, 0, 0, 0, 0, 0, 0, 0, 5, 5, 0, 5, 0, 5, 0, 0, 5, 0, 0, 0, 5, 5, 0, 0, 5, 0, 0, 0, 0, 0, 0, 0, 0, 0, 0, 0, 0, 0, 0, 0, 0, 5, 0, 0, 0, 0, 0, 0, 0, 0, 0, 0, 0, 0, 0, 0, 0, 0, 0, 0, 0, 0, 0, 0, 0, 0, 0, 0, 0, 1, 1, 1, 1, 1, 0, 1, 1, 1, 0, 1, 0, 1, 1, 1, 1, 0, 1, 0, 1, 1, 1, 1, 1, 1, 1, 1, 1, 1, 1, 1, 1, 1, 1, 1, 1, 1, 1, 1, 1, 1, 1, 0, 1, 1, 1, 1, 1, 1, 1, 1, 1, 1, 1, 1, 1, 1, 1, 1, 1, 0, 1, 1, 1, 0, 1, 1, 1, 1, 0, 1, 0, 1, 0, 1, 0, 1, 1, 1, 1, 1, 0, 1, 2, 2, 2, 2, 2, 2, 2, 2, 1, 0, 0, 0, 0, 0, 0, 0, 2, 0, 1, 1, 0, 0, 1, 0, 2, 0, 0, 1, 0, 1, 0, 1, 1, 0, 2, 0, 0, 1, 0, 0, 1, 2, 0, 0, 0, 0, 0, 0, 0, 0, 0, 0, 0, 0, 0, 0, 0, 0, 0, 0, 0, 0, 0, 0, 0, 0, 0, 0, 0, 0, 0, 0, 0, 0, 0, 0, 0, 0, 0, 0, 0, 0, 0, 0, 0, 0, 0, 0, 0, 0, 0, 0, 0, 0, 0, 0, 0, 0, 0, 0, 0, 0, 0, 2, 2, 2, 2, 2, 2, 2, 2, 2, 2, 2, 2, 2, 2, 2, 2, 0, 0, 0, 0, 0, 0, 0, 0, 0, 0, 0, 0, 0, 0, 0, 0, 0, 0, 0, 0, 0, 0, 0, 0, 0, 0, 0, 0, 0, 0, 0, 0, 0, 0, 0, 0, 3, 1, 0, 0, 0, 3, 3, 3, 3, 1, 3, 0, 3, 3, 3, 3, 1, 0, 0, 0, 0, 0, 0, 0, 0, 0, 0, 0, 0, 0, 0, 0, 0, 0, 0, 0, 0, 0, 0, 0, 0, 0, 0, 0, 0, 0, 0, 0, 0, 0, 0, 0, 0, 0, 0, 0, 0, 0, 0, 0, 0, 0, 0, 0, 0, 0, 0, 0, 0, 0, 0, 0, 0, 0, 0, 0, 0, 0, 0, 0, 0, 0, 0, 0, 0, 0, 0, 0, 0, 0, 0, 0, 0, 0, 0, 0, 0, 0, 0, 0, 0, 0, 0, 0, 0, 0, 0, 0, 0, 0, 0, 0, 0, 0, 0, 0, 0, 0, 0, 0, 0, 0, 0, 0, 0, 0, 0, 0, 0, 0, 0, 0, 0, 0, 0, 0, 0, 0, 0, 0, 0, 0, 0, 0, 0, 0, 0, 0, 0, 0, 0, 0, 0, 0, 0, 0, 0, 0, 0, 0, 0, 0, 0, 0, 0, 0, 0, 0, 0, 0, 0, 0, 0, 0, 0, 0, 0, 0, 0, 0, 0, 0, 0, 0, 0, 0, 0, 0, 0, 0, 0, 0, 0, 0, 0, 0, 0, 0, 0, 0, 0, 0, 0, 0, 0, 0, 0, 0, 0, 0, 0, 0, 0, 0, 0, 0, 0, 0, 0, 0, 0, 0, 0, 0, 0, 0, 0, 0, 0, 0, 0, 0, 0, 0, 0, 0, 0, 0, 0, 0, 0, 0, 0, 0, 0, 0, 0, 0, 0, 0, 0, 0, 0, 0, 0, 0, 0, 0, 0, 0, 0, 0, 0, 0, 0, 0, 0, 0, 0, 0, 0, 0, 0, 0, 0, 0, 0, 0, 0, 0, 1, 1, 1, 1, 1, 1, 1, 1, 1, 1, 1, 1, 1, 1, 1, 1, 0, 0, 0, 0, 0, 0, 0, 0, 0, 0, 0, 0, 0, 0, 0, 0, 0, 0, 0, 0, 0, 0, 0, 0, 0, 0, 1, 0, 1, 1, 0, 0, 0, 0, 0, 0, 0, 1, 0, 1, 0, 1, 0, 0, 0, 0, 0, 0, 0, 0, 1, 1, 0, 1, 0, 0, 0, 0, 0, 0, 0, 0, 0, 0, 0, 1, 1, 0, 0, 0, 0, 1, 0, 1, 1, 0, 0, 0, 1, 1, 1, 1, 1, 1, 1, 1, 1, 1, 1, 1, 1, 1, 1, 1, 1, 1, 1, 1, 1, 1, 1, 1, 1, 1, 1, 1, 1, 1, 1, 1, 1, 1, 1, 1, 0, 0, 0, 0, 0, 0, 0, 0, 0, 0, 0, 0, 0, 0, 0, 0, 0, 0, 0, 0, 0, 0, 0, 0, 1, 0, 0, 0, 0, 1, 0, 0, 0, 0, 0, 0, 0, 0, 0, 0, 0, 0, 0, 0, 1, 0, 0, 0, 0, 0, 0, 0, 1, 1, 1, 0, 0, 0, 0, 0, 0, 0, 0, 0, 0, 0, 0, 0, 0, 0, 0, 0, 1, 0, 0, 0, 0, 1, 1, 1, 0, 0, 0, 0, 0, 0, 0, 0, 1, 0, 0, 0, 0, 0, 0, 0, 0, 0, 0, 0, 0, 0, 0, 0, 0, 0, 0, 0, 0, 0, 0, 0, 0, 0, 0, 0, 0, 0, 0, 0, 0, 0, 0, 0, 0, 0, 0, 0, 0, 0, 0, 0, 0, 0, 0, 0, 0, 0, 0, 0, 0, 0, 0, 0, 0, 0, 0, 0, 0, 0, 0, 0, 0, 0, 0, 0, 0, 0, 0, 0, 0, 0, 0, 0, 0, 0, 0, 0, 0, 0, 0, 0, 0, 0, 0, 0, 0, 0, 0, 0, 0, 0, 0, 0, 0, 0, 0, 0, 4, 4, 4, 5, 5, 5, 5, 5, 4, 4, 4, 5, 5, 5, 5, 5, 4, 4, 4, 5, 5, 5, 5, 5, 4, 4, 4, 5, 5, 5, 5, 5, 0, 0, 0, 0, 0, 0, 0, 0, 0, 0, 0, 0, 0, 0, 0, 0, 0, 0, 0, 0, 0, 0, 0, 0, 0, 0, 0, 0, 0, 0, 0, 0, 0, 0, 0, 0, 0, 0, 0, 0, 0, 0, 0, 0, 0, 0, 0, 0, 0, 0, 0, 0, 0, 0, 0, 0, 0, 0, 0, 0, 0, 0, 0, 0, 0, 0, 0, 0, 0, 0, 0, 0, 0, 0, 0, 0, 0, 0, 0, 0, 0, 0, 0, 0, 0, 0, 0, 0, 0, 0, 0, 0, 0, 0, 0, 0, 0, 0, 0, 0, 0, 0, 0, 1, 1, 1, 0, 1, 1, 0])
me_cube_001.materials.append(mat_top_wal)
me_cube_001.materials.append(mat_striplwo)
me_cube_001.materials.append(mat_f__or)
me_cube_001.materials.append(mat_dooer)
me_cube_001.materials.append(mat_blue)
me_cube_001.materials.append(mat_gold)
me_cube_001.use_remesh_preserve_volume = False
me_cube_001.use_remesh_preserve_attributes = False
me_cube_001.use_mirror_vertex_groups = False
me_cube_001.update()

# ---- objects
ob_cube = bpy.data.objects.new('Cube', me_cube_001)
ob_camera = bpy.data.objects.new('Camera', cam_camera)

# ---- transforms, parenting, visibility, modifiers, constraints
ob_cube.location = (0.0, 0.0, 0.0)
ob_cube.scale = (8.0, 4.0, 0.125)
ob_cube.lineart.crease_threshold = 0.0
ob_camera.location = (3.998, -4.633, 1.725)
ob_camera.rotation_euler = (1.563, -7.217e-05, 6.302)
ob_camera.lock_rotations_4d = False
ob_camera.empty_display_type = 'ARROWS'
ob_camera.color = (0.0, 0.0, 0.0, 0.0)
ob_camera.display_type = 'WIRE'
ob_camera.lineart.crease_threshold = 0.0

# ---- collection membership
col_collection_1.objects.link(ob_cube)
col_collection_1.objects.link(ob_camera)

# ---- scene / render settings (as saved in the file)
scene.camera = ob_camera
scene.frame_start = 1; scene.frame_end = 250; scene.frame_set(1)
scene.render.engine = 'CYCLES'
scene.render.resolution_percentage = 50
scene.render.dither_intensity = 0.0
scene.cycles.use_denoising = False
scene.cycles.samples = 128
scene.cycles.sampling_pattern = 'TABULATED_SOBOL'
scene.cycles.use_adaptive_sampling = False
scene.cycles.use_light_tree = False
scene.cycles.blur_glossy = 0.0
scene.cycles.sample_clamp_indirect = 0.0
scene.view_settings.view_transform = 'Standard'
bpy.context.view_layer.update()

